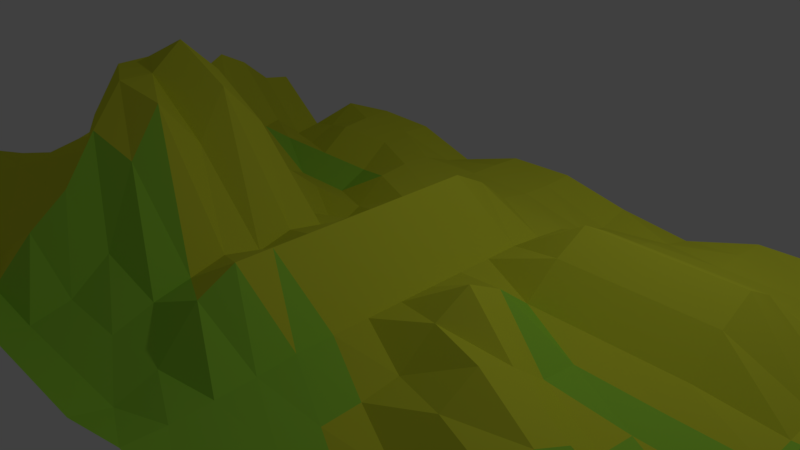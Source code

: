 # Source: polyTerrain.blend  (saved by Blender 2.79.0; exported with 4.5.12 LTS)
import bpy
from mathutils import Matrix  # noqa: F401  (used for matrix-valued properties, if any)

bpy.ops.wm.read_factory_settings(use_empty=True)
scene = bpy.context.scene
scene.name = 'Scene'

# ---- collections
col_collection_1 = bpy.data.collections.new('Collection 1'); scene.collection.children.link(col_collection_1)

# ---- materials (node trees are filled in below, after node groups)
mat_terrainmat1 = bpy.data.materials.new('terrainMat1')
mat_terrainmat1.alpha_threshold = 0.0
mat_terrainmat1.use_transparent_shadow = False
mat_terrainmat1.diffuse_color = (0.755, 0.8, 0.04545, 1.0)
mat_terrainmat1.roughness = 0.5
mat_terrainmat2 = bpy.data.materials.new('terrainMat2')
mat_terrainmat2.alpha_threshold = 0.0
mat_terrainmat2.use_transparent_shadow = False
mat_terrainmat2.diffuse_color = (0.3924, 0.8, 0.06092, 1.0)
mat_terrainmat2.roughness = 0.5

# ---- material node trees

# ---- world
world_world = bpy.data.worlds.new('World'); scene.world = world_world
world_world.color = (0.05088, 0.05088, 0.05088)
world_world.use_sun_shadow = False
world_world.sun_shadow_jitter_overblur = 0.0
world_world.cycles.sampling_method = 'MANUAL'

# ---- cameras
cam_camera = bpy.data.cameras.new('Camera')
cam_camera.clip_end = 100.0
cam_camera.lens = 35.0
cam_camera.sensor_width = 32.0
cam_camera.sensor_height = 18.0
cam_camera.ortho_scale = 7.314
cam_camera.dof.focus_distance = 0.0
cam_camera.dof.aperture_fstop = 128.0

# ---- lights
light_lamp = bpy.data.lights.new('Lamp', 'POINT')
light_lamp.transmission_factor = 0.0
light_lamp.cutoff_distance = 30.0
light_lamp.energy = 100.0
light_lamp.shadow_buffer_clip_start = 1.001
light_lamp.shadow_soft_size = 0.1
light_lamp.shadow_maximum_resolution = 0.006
light_lamp.use_absolute_resolution = True

# ---- meshes
me_plane = bpy.data.meshes.new('Plane')
me_plane.from_pydata([(-1.0, -1.0, 0.0), (1.008, -1.021, 0.1058), (-0.999, 0.9973, -0.007662), (1.0, 1.0, 0.0), (-0.9987, -0.003407, -0.009568), (0.0002493, -1.001, -0.001897), (1.012, -0.03238, -0.09094), (0.007756, 0.979, -0.05901), (0.0, 0.0, 0.01942), (-0.9987, -0.5034, -0.009568), (0.5078, -1.021, -0.05901), (1.0, 0.5, 0.0), (-0.499, 0.9973, -0.007596), (-0.9999, 0.4999, 0.1505), (-0.4923, -1.021, -0.0584), (1.012, -0.5324, -0.06568), (0.5078, 0.979, -0.05901), (0.0, 0.5, 0.004848), (0.0, -0.5, 0.01942), (-0.5541, 0.04228, 0.5363), (0.5, 0.0, 0.0), (0.5, -0.5, 0.01942), (-0.5455, -0.4644, 0.4064), (-0.4725, 0.4615, -0.1721), (0.5, 0.5, 0.004848), (-1.0, -0.75, 0.0), (0.7502, -1.001, -0.001897), (1.0, 0.75, 0.0), (-0.7459, 0.9929, -0.02712), (-1.0, 0.25, 0.0), (-0.2422, -1.021, -0.05901), (1.008, -0.271, -0.05901), (0.251, 0.9973, -0.007596), (0.007756, 0.729, -0.05901), (0.0, -0.25, 0.01942), (-0.752, 0.001527, 0.01097), (0.25, 0.0, 0.004848), (-0.988, -0.2824, -0.09094), (0.262, -1.032, -0.09094), (1.008, 0.229, -0.05901), (-0.249, 0.9973, -0.007596), (-0.9999, 0.7499, 0.1505), (-0.7487, -1.003, -0.009568), (1.012, -0.7824, 0.1491), (0.75, 1.0, 0.0), (0.0, 0.25, 0.01942), (0.0002493, -0.7507, -0.001897), (-0.2519, 0.001505, 0.03023), (0.75, -1.062e-05, 0.1508), (0.5, -0.25, 0.0), (0.5078, -0.771, -0.05414), (0.25, -0.5, 0.1509), (0.75, -0.5, 0.1508), (-0.5938, -0.1766, 0.5516), (-0.4942, -0.7657, 0.1068), (-0.7487, -0.5034, -0.009568), (-0.2519, -0.4985, 0.03009), (-0.4971, 0.7459, -0.01811), (-0.4972, 0.246, 0.006737), (-0.7471, 0.4959, -0.01811), (-0.25, 0.5, 0.004848), (0.5078, 0.729, -0.05901), (0.5, 0.25, 0.004848), (0.25, 0.5, 0.1509), (0.762, 0.4676, 0.1415), (0.7578, 0.229, 0.09184), (0.25, 0.25, 0.1509), (0.25, 0.75, 0.0), (-0.2477, 0.2468, 0.005257), (-0.75, 0.25, 0.0), (-0.7225, 0.7115, -0.1721), (-0.2422, -0.771, -0.05901), (-0.738, -0.7824, -0.09094), (-0.7578, -0.2439, 0.04403), (0.75, -0.75, 0.1558), (0.2513, -0.7534, -0.004712), (0.25, -0.25, 0.1509), (0.751, -0.2527, -0.007596), (-0.2519, -0.2485, 0.03023), (-0.25, 0.75, 0.0), (0.7501, 0.7498, 0.02391), (-1.0, -0.875, 0.0), (0.8752, -1.001, 0.02487), (1.0, 0.875, 0.0), (-0.8442, 0.9412, -0.2091), (-1.0, 0.125, 0.0), (-0.1172, -1.021, -0.05901), (1.012, -0.1574, -0.09094), (0.137, 0.9676, -0.09094), (0.01195, 0.8426, -0.09094), (0.0, -0.125, 0.01942), (-0.875, 0.0, 0.0), (0.125, 0.0, 0.1509), (-0.9922, -0.396, -0.05901), (0.3827, -1.021, -0.0584), (1.001, 0.3716, -0.009568), (-0.363, 0.9676, -0.09094), (-1.0, 0.625, 0.2323), (-0.6237, -1.003, -0.00956), (1.008, -0.646, 0.08115), (0.6252, 0.9993, -0.001897), (0.0, 0.375, 0.01942), (0.0, -0.625, 0.004848), (-0.4356, 0.04742, 0.3602), (0.625, 0.0, 0.004848), (0.5, -0.125, 0.0), (0.5012, -0.6284, 0.009981), (0.125, -0.5, 0.004848), (0.625, -0.5, 0.004848), (-0.5938, -0.05165, 0.678), (-0.5005, -0.6247, 0.2351), (-0.875, -0.5, 0.0), (-0.4358, -0.4524, 0.3467), (-0.4998, 0.8743, -0.001897), (-0.4821, 0.35, -0.1117), (-0.8572, 0.4751, -0.1064), (-0.3721, 0.4959, -0.01811), (0.512, 0.8426, -0.09094), (0.5, 0.375, 0.01942), (0.125, 0.5, 0.1509), (0.625, 0.4999, 0.01921), (-1.0, -0.625, 0.0), (0.6328, -1.021, -0.05901), (1.0, 0.625, 0.0), (-0.625, 1.0, 0.0), (-1.0, 0.375, 0.02446), (-0.3672, -1.021, -0.05901), (1.008, -0.396, -0.05901), (0.3752, 0.9993, -0.001897), (0.001258, 0.6216, -0.009568), (0.0, -0.375, 0.01942), (-0.6856, 0.04742, 0.3602), (0.375, 0.0, 0.0), (-0.9922, -0.146, -0.05901), (0.126, -1.003, -0.007596), (1.012, 0.09262, -0.09094), (-0.1248, 0.9993, -0.001897), (-0.999, 0.8732, 0.01763), (-0.875, -1.0, 0.0), (1.012, -0.9074, 0.1491), (0.875, 1.0, 0.0), (0.0, 0.125, 0.01942), (0.0009984, -0.8777, -0.007596), (-0.125, 0.0, 0.2325), (0.8828, -0.021, -0.05414), (0.5, -0.375, 0.004848), (0.512, -0.9074, -0.09094), (0.375, -0.5, 0.2325), (0.8828, -0.521, -0.01737), (-0.5938, -0.3016, 0.5516), (-0.488, -0.9074, -0.06648), (-0.6326, -0.4965, 0.04525), (-0.125, -0.5, 0.2325), (-0.4821, 0.6, -0.1117), (-0.5099, 0.1327, 0.2063), (-0.5975, 0.4615, -0.1721), (-0.125, 0.5, 0.1509), (0.5013, 0.6216, -0.009568), (0.5, 0.125, 0.0), (0.375, 0.5, 0.1509), (0.8762, 0.4966, 0.009924), (0.762, 0.3426, 0.05991), (0.751, 0.1224, 0.2251), (0.625, 0.25, 0.004787), (0.887, 0.2176, -0.08609), (0.25, 0.375, 0.2325), (0.25, 0.125, 0.02446), (0.125, 0.25, 0.1509), (0.375, 0.25, 0.1509), (0.2502, 0.8743, -0.001897), (0.25, 0.625, 0.02446), (0.1263, 0.7466, -0.009568), (0.3752, 0.7493, -0.001897), (-0.2494, 0.3742, 0.01593), (-0.2494, 0.1242, 0.01593), (-0.3475, 0.2115, -0.1721), (-0.125, 0.25, 0.2325), (-0.7494, 0.3742, -0.00359), (-0.75, 0.125, 0.0), (-0.875, 0.25, 0.0), (-0.6221, 0.2459, -0.01811), (-0.7318, 0.8492, -0.1141), (-0.7321, 0.6, -0.1117), (-0.8548, 0.7201, -0.1232), (-0.6221, 0.7459, -0.01811), (-0.2487, -0.6284, -0.004712), (-0.238, -0.9074, -0.09094), (-0.3672, -0.771, -0.05414), (-0.1173, -0.7708, -0.03394), (-0.7422, -0.646, -0.05901), (-0.7422, -0.896, -0.05901), (-0.874, -0.7527, -0.007596), (-0.613, -0.7824, -0.08609), (-0.7578, -0.1189, 0.04399), (-0.752, -0.3735, 0.01099), (-0.874, -0.2527, -0.007596), (-0.7188, -0.1766, 0.5271), (0.75, -0.625, 0.2325), (0.751, -0.8776, 0.02189), (0.6328, -0.771, -0.05414), (0.876, -0.7527, 0.2373), (0.25, -0.625, 0.02446), (0.2578, -0.896, -0.05901), (0.125, -0.75, 0.0), (0.3808, -0.7657, 0.1068), (0.25, -0.125, 0.02446), (0.25, -0.375, 0.2325), (0.125, -0.25, 0.1509), (0.375, -0.25, 0.02446), (0.751, -0.1276, 0.01704), (0.751, -0.3776, 0.01704), (0.625, -0.25, 0.0), (0.887, -0.2824, -0.09094), (-0.2578, -0.1189, 0.06307), (-0.2577, -0.369, 0.06278), (-0.4359, -0.2024, 0.342), (-0.125, -0.25, 0.2325), (-0.2498, 0.8743, -0.001897), (-0.25, 0.625, 0.0), (-0.3737, 0.7466, -0.009568), (-0.1248, 0.7493, -0.001897), (0.75, 0.875, 0.0), (0.7569, 0.6063, 0.09844), (0.6252, 0.7493, -0.001897), (0.875, 0.75, 0.0), (0.875, 0.625, 0.004848), (0.625, 0.625, 0.004848), (0.626, 0.8723, -0.007596), (-0.125, 0.625, 0.02446), (-0.3744, 0.6242, -0.00359), (-0.3672, 0.854, -0.05901), (-0.125, -0.375, 0.2325), (-0.4688, -0.3016, 0.5271), (-0.4688, -0.05165, 0.5319), (0.887, -0.4074, -0.09094), (0.625, -0.375, 0.0), (0.625, -0.125, 0.0), (0.375, -0.375, 0.1509), (0.125, -0.375, 0.02446), (0.125, -0.125, 0.2325), (0.387, -0.9074, -0.06648), (0.1252, -0.8757, -0.001897), (0.125, -0.625, 0.0), (0.876, -0.8777, 0.1481), (0.637, -0.9074, -0.09094), (0.6262, -0.6284, 0.009981), (-0.6859, -0.3274, 0.342), (-0.8748, -0.3757, -0.001897), (-0.8748, -0.1257, -0.001897), (-0.6172, -0.896, -0.05899), (-0.8748, -0.8757, -0.001897), (-0.8748, -0.6257, -0.001897), (-0.113, -0.9074, -0.09094), (-0.363, -0.9074, -0.09094), (-0.3826, -0.6214, 0.05988), (-0.6071, 0.6, -0.1117), (-0.8475, 0.5865, -0.1527), (-0.8397, 0.8155, -0.2312), (-0.6349, 0.1327, 0.06031), (-0.875, 0.125, 0.0), (-0.8721, 0.371, -0.01787), (-0.125, 0.125, 0.2325), (-0.3674, 0.1083, -0.04892), (-0.3571, 0.35, -0.1117), (0.375, 0.625, 0.02446), (0.125, 0.625, 0.02446), (0.1328, 0.854, -0.05901), (0.375, 0.125, 0.02446), (0.125, 0.125, 0.02446), (0.125, 0.375, 0.2325), (0.8827, 0.1041, -0.03937), (0.625, 0.125, 0.01942), (0.6253, 0.3741, 0.002317), (0.8828, 0.354, -0.05416), (0.375, 0.375, 0.2325), (0.376, 0.8723, -0.007596), (-0.125, 0.375, 0.2325), (-0.6071, 0.35, -0.1117), (-0.6244, 0.8742, -0.00359), (-0.1246, -0.6262, 0.1475), (-0.6173, -0.6459, -0.03937), (-0.7188, -0.05165, 0.5319), (0.8762, -0.6284, 0.166), (0.3751, -0.6252, 0.2319), (0.375, -0.125, 0.0), (0.887, -0.1574, -0.09094), (-0.125, -0.125, 0.2325), (-0.124, 0.8723, -0.007596), (0.875, 0.875, 0.0), (0.6864, -0.8655, -0.03725)], [], [(83, 140, 288), (89, 136, 287), (90, 143, 286), (87, 144, 285), (105, 132, 284), (106, 147, 283), (99, 148, 282), (109, 131, 281), (110, 151, 280), (102, 152, 279), (113, 124, 278), (114, 155, 277), (101, 156, 276), (117, 128, 275), (118, 159, 274), (95, 160, 273), (161, 120, 272), (162, 163, 271), (135, 164, 270), (165, 119, 269), (166, 167, 268), (158, 168, 267), (169, 88, 266), (170, 171, 265), (157, 172, 264), (173, 116, 263), (174, 175, 262), (141, 176, 261), (177, 115, 260), (178, 179, 259), (154, 180, 258), (181, 84, 257), (182, 183, 256), (153, 184, 255), (185, 112, 254), (186, 187, 253), (142, 188, 252), (189, 111, 251), (190, 191, 250), (150, 192, 249), (193, 91, 248), (194, 195, 247), (149, 196, 246), (197, 108, 245), (198, 199, 244), (139, 200, 243), (201, 107, 242), (202, 203, 241), (146, 204, 240), (205, 92, 239), (206, 207, 238), (145, 208, 237), (209, 104, 236), (210, 211, 235), (127, 212, 234), (213, 103, 233), (214, 215, 232), (130, 216, 231), (217, 96, 230), (218, 219, 229), (129, 220, 228), (221, 100, 227), (222, 223, 226), (123, 224, 225), (225, 80, 222), (160, 222, 64), (11, 225, 160), (226, 61, 157), (120, 157, 24), (64, 226, 120), (227, 16, 117), (223, 117, 61), (80, 227, 223), (228, 79, 218), (156, 218, 60), (17, 228, 156), (229, 57, 153), (116, 153, 23), (60, 229, 116), (230, 12, 113), (219, 113, 57), (79, 230, 219), (231, 78, 214), (152, 214, 56), (18, 231, 152), (232, 53, 149), (112, 149, 22), (56, 232, 112), (233, 19, 109), (215, 109, 53), (78, 233, 215), (234, 77, 210), (148, 210, 52), (15, 234, 148), (235, 49, 145), (108, 145, 21), (52, 235, 108), (236, 20, 105), (211, 105, 49), (77, 236, 211), (237, 76, 206), (147, 206, 51), (21, 237, 147), (238, 34, 130), (107, 130, 18), (51, 238, 107), (239, 8, 90), (207, 90, 34), (76, 239, 207), (240, 75, 202), (94, 202, 38), (10, 240, 94), (241, 46, 142), (134, 142, 5), (38, 241, 134), (242, 18, 102), (203, 102, 46), (75, 242, 203), (243, 74, 198), (82, 198, 26), (1, 243, 82), (244, 50, 146), (122, 146, 10), (26, 244, 122), (245, 21, 106), (199, 106, 50), (74, 245, 199), (246, 73, 194), (151, 194, 55), (22, 246, 151), (247, 37, 93), (111, 93, 9), (55, 247, 111), (248, 4, 133), (195, 133, 37), (73, 248, 195), (249, 72, 190), (98, 190, 42), (14, 249, 98), (250, 25, 81), (138, 81, 0), (42, 250, 138), (251, 9, 121), (191, 121, 25), (72, 251, 191), (252, 71, 186), (86, 186, 30), (5, 252, 86), (253, 54, 150), (126, 150, 14), (30, 253, 126), (254, 22, 110), (187, 110, 54), (71, 254, 187), (255, 70, 182), (155, 182, 59), (23, 255, 155), (256, 41, 97), (115, 97, 13), (59, 256, 115), (257, 2, 137), (183, 137, 41), (70, 257, 183), (258, 69, 178), (131, 178, 35), (19, 258, 131), (259, 29, 85), (91, 85, 4), (35, 259, 91), (260, 13, 125), (179, 125, 29), (69, 260, 179), (261, 68, 174), (143, 174, 47), (8, 261, 143), (262, 58, 154), (103, 154, 19), (47, 262, 103), (263, 23, 114), (175, 114, 58), (68, 263, 175), (264, 67, 170), (159, 170, 63), (24, 264, 159), (265, 33, 129), (119, 129, 17), (63, 265, 119), (266, 7, 89), (171, 89, 33), (67, 266, 171), (267, 66, 166), (132, 166, 36), (20, 267, 132), (268, 45, 141), (92, 141, 8), (36, 268, 92), (269, 17, 101), (167, 101, 45), (66, 269, 167), (270, 65, 162), (144, 162, 48), (6, 270, 144), (271, 62, 158), (104, 158, 20), (48, 271, 104), (272, 24, 118), (163, 118, 62), (65, 272, 163), (273, 64, 161), (164, 161, 65), (39, 273, 164), (274, 63, 165), (168, 165, 66), (62, 274, 168), (275, 32, 169), (172, 169, 67), (61, 275, 172), (276, 60, 173), (176, 173, 68), (45, 276, 176), (277, 59, 177), (180, 177, 69), (58, 277, 180), (278, 28, 181), (184, 181, 70), (57, 278, 184), (279, 56, 185), (188, 185, 71), (46, 279, 188), (280, 55, 189), (192, 189, 72), (54, 280, 192), (281, 35, 193), (196, 193, 73), (53, 281, 196), (282, 52, 197), (200, 197, 74), (43, 282, 200), (283, 51, 201), (204, 201, 75), (50, 283, 204), (284, 36, 205), (208, 205, 76), (49, 284, 208), (285, 48, 209), (212, 209, 77), (31, 285, 212), (286, 47, 213), (216, 213, 78), (34, 286, 216), (287, 40, 217), (220, 217, 79), (33, 287, 220), (288, 44, 221), (224, 221, 80), (27, 288, 224), (83, 3, 140), (89, 7, 136), (90, 8, 143), (87, 6, 144), (105, 20, 132), (106, 21, 147), (99, 15, 148), (109, 19, 131), (110, 22, 151), (102, 18, 152), (113, 12, 124), (114, 23, 155), (101, 17, 156), (117, 16, 128), (118, 24, 159), (95, 11, 160), (161, 64, 120), (162, 65, 163), (135, 39, 164), (165, 63, 119), (166, 66, 167), (158, 62, 168), (169, 32, 88), (170, 67, 171), (157, 61, 172), (173, 60, 116), (174, 68, 175), (141, 45, 176), (177, 59, 115), (178, 69, 179), (154, 58, 180), (181, 28, 84), (182, 70, 183), (153, 57, 184), (185, 56, 112), (186, 71, 187), (142, 46, 188), (189, 55, 111), (190, 72, 191), (150, 54, 192), (193, 35, 91), (194, 73, 195), (149, 53, 196), (197, 52, 108), (198, 74, 199), (139, 43, 200), (201, 51, 107), (202, 75, 203), (146, 50, 204), (205, 36, 92), (206, 76, 207), (145, 49, 208), (209, 48, 104), (210, 77, 211), (127, 31, 212), (213, 47, 103), (214, 78, 215), (130, 34, 216), (217, 40, 96), (218, 79, 219), (129, 33, 220), (221, 44, 100), (222, 80, 223), (123, 27, 224), (225, 224, 80), (160, 225, 222), (11, 123, 225), (226, 223, 61), (120, 226, 157), (64, 222, 226), (227, 100, 16), (223, 227, 117), (80, 221, 227), (228, 220, 79), (156, 228, 218), (17, 129, 228), (229, 219, 57), (116, 229, 153), (60, 218, 229), (230, 96, 12), (219, 230, 113), (79, 217, 230), (231, 216, 78), (152, 231, 214), (18, 130, 231), (232, 215, 53), (112, 232, 149), (56, 214, 232), (233, 103, 19), (215, 233, 109), (78, 213, 233), (234, 212, 77), (148, 234, 210), (15, 127, 234), (235, 211, 49), (108, 235, 145), (52, 210, 235), (236, 104, 20), (211, 236, 105), (77, 209, 236), (237, 208, 76), (147, 237, 206), (21, 145, 237), (238, 207, 34), (107, 238, 130), (51, 206, 238), (239, 92, 8), (207, 239, 90), (76, 205, 239), (240, 204, 75), (94, 240, 202), (10, 146, 240), (241, 203, 46), (134, 241, 142), (38, 202, 241), (242, 107, 18), (203, 242, 102), (75, 201, 242), (243, 200, 74), (82, 243, 198), (1, 139, 243), (244, 199, 50), (122, 244, 146), (26, 198, 244), (245, 108, 21), (199, 245, 106), (74, 197, 245), (246, 196, 73), (151, 246, 194), (22, 149, 246), (247, 195, 37), (111, 247, 93), (55, 194, 247), (248, 91, 4), (195, 248, 133), (73, 193, 248), (249, 192, 72), (98, 249, 190), (14, 150, 249), (250, 191, 25), (138, 250, 81), (42, 190, 250), (251, 111, 9), (191, 251, 121), (72, 189, 251), (252, 188, 71), (86, 252, 186), (5, 142, 252), (253, 187, 54), (126, 253, 150), (30, 186, 253), (254, 112, 22), (187, 254, 110), (71, 185, 254), (255, 184, 70), (155, 255, 182), (23, 153, 255), (256, 183, 41), (115, 256, 97), (59, 182, 256), (257, 84, 2), (183, 257, 137), (70, 181, 257), (258, 180, 69), (131, 258, 178), (19, 154, 258), (259, 179, 29), (91, 259, 85), (35, 178, 259), (260, 115, 13), (179, 260, 125), (69, 177, 260), (261, 176, 68), (143, 261, 174), (8, 141, 261), (262, 175, 58), (103, 262, 154), (47, 174, 262), (263, 116, 23), (175, 263, 114), (68, 173, 263), (264, 172, 67), (159, 264, 170), (24, 157, 264), (265, 171, 33), (119, 265, 129), (63, 170, 265), (266, 88, 7), (171, 266, 89), (67, 169, 266), (267, 168, 66), (132, 267, 166), (20, 158, 267), (268, 167, 45), (92, 268, 141), (36, 166, 268), (269, 119, 17), (167, 269, 101), (66, 165, 269), (270, 164, 65), (144, 270, 162), (6, 135, 270), (271, 163, 62), (104, 271, 158), (48, 162, 271), (272, 120, 24), (163, 272, 118), (65, 161, 272), (273, 160, 64), (164, 273, 161), (39, 95, 273), (274, 159, 63), (168, 274, 165), (62, 118, 274), (275, 128, 32), (172, 275, 169), (61, 117, 275), (276, 156, 60), (176, 276, 173), (45, 101, 276), (277, 155, 59), (180, 277, 177), (58, 114, 277), (278, 124, 28), (184, 278, 181), (57, 113, 278), (279, 152, 56), (188, 279, 185), (46, 102, 279), (280, 151, 55), (192, 280, 189), (54, 110, 280), (281, 131, 35), (196, 281, 193), (53, 109, 281), (282, 148, 52), (200, 282, 197), (43, 99, 282), (283, 147, 51), (204, 283, 201), (50, 106, 283), (284, 132, 36), (208, 284, 205), (49, 105, 284), (285, 144, 48), (212, 285, 209), (31, 87, 285), (286, 143, 47), (216, 286, 213), (34, 90, 286), (287, 136, 40), (220, 287, 217), (33, 89, 287), (288, 140, 44), (224, 288, 221), (27, 83, 288)])
me_plane.polygons.foreach_set('material_index', [0, 0, 0, 0, 1, 1, 0, 0, 0, 1, 0, 0, 0, 0, 0, 0, 0, 0, 0, 0, 0, 0, 0, 0, 0, 0, 0, 0, 0, 0, 0, 0, 0, 0, 1, 1, 1, 0, 0, 0, 0, 0, 0, 1, 1, 1, 0, 1, 1, 0, 0, 0, 0, 0, 0, 0, 0, 0, 0, 0, 0, 0, 0, 0, 0, 0, 0, 0, 0, 0, 0, 0, 0, 0, 0, 0, 0, 1, 0, 0, 0, 0, 0, 0, 0, 0, 0, 1, 0, 0, 0, 0, 0, 0, 1, 1, 0, 1, 1, 0, 0, 0, 1, 0, 1, 0, 0, 0, 0, 0, 0, 0, 1, 1, 1, 1, 1, 1, 1, 1, 1, 1, 1, 1, 1, 1, 1, 0, 0, 0, 0, 0, 0, 0, 0, 0, 0, 0, 0, 0, 0, 0, 0, 0, 0, 1, 1, 1, 1, 0, 1, 1, 1, 1, 0, 1, 1, 0, 0, 0, 0, 0, 0, 0, 0, 0, 0, 0, 0, 0, 0, 0, 0, 0, 0, 0, 0, 0, 0, 0, 0, 0, 0, 0, 0, 0, 0, 0, 0, 0, 0, 0, 0, 0, 0, 1, 0, 0, 0, 0, 0, 0, 0, 1, 0, 0, 0, 0, 0, 0, 0, 0, 0, 0, 0, 0, 0, 0, 0, 0, 0, 0, 0, 0, 0, 0, 1, 1, 1, 0, 0, 0, 0, 0, 0, 0, 1, 1, 0, 0, 1, 1, 0, 1, 0, 0, 0, 0, 0, 0, 0, 0, 0, 0, 0, 0, 0, 0, 0, 0, 1, 1, 0, 0, 0, 1, 0, 0, 0, 0, 0, 0, 0, 0, 0, 0, 0, 0, 0, 0, 0, 0, 0, 0, 0, 0, 0, 0, 0, 0, 1, 1, 1, 0, 0, 0, 0, 0, 0, 0, 1, 1, 0, 1, 1, 1, 0, 1, 0, 1, 0, 0, 0, 0, 0, 0, 0, 0, 0, 0, 0, 0, 0, 0, 0, 0, 0, 0, 0, 0, 0, 0, 0, 0, 0, 0, 0, 0, 0, 0, 1, 0, 0, 0, 0, 0, 0, 0, 0, 0, 1, 1, 0, 1, 1, 0, 0, 0, 1, 0, 0, 0, 0, 0, 0, 0, 0, 1, 1, 1, 1, 1, 1, 0, 1, 1, 1, 1, 1, 1, 1, 1, 1, 0, 0, 0, 0, 0, 0, 0, 0, 0, 0, 0, 0, 0, 0, 0, 0, 0, 0, 1, 1, 1, 1, 1, 1, 1, 1, 1, 0, 1, 1, 0, 0, 0, 0, 0, 0, 0, 0, 0, 0, 0, 0, 0, 0, 0, 0, 0, 0, 0, 0, 0, 0, 0, 0, 0, 0, 0, 0, 0, 0, 0, 0, 0, 0, 0, 0, 0, 0, 0, 0, 0, 0, 0, 0, 0, 0, 1, 0, 0, 0, 0, 0, 0, 0, 0, 0, 0, 0, 0, 0, 0, 0, 0, 0, 0, 0, 0, 0, 0, 0, 1, 1, 0, 0, 0, 0, 0, 0, 0, 1, 1, 0, 0, 1, 1, 0, 0, 0, 0, 0, 0, 0, 0, 0, 0, 0, 0, 0, 0])
me_plane.materials.append(mat_terrainmat1)
me_plane.materials.append(mat_terrainmat2)
me_plane.use_remesh_preserve_volume = False
me_plane.use_remesh_preserve_attributes = False
me_plane.use_mirror_vertex_groups = False
me_plane.update()

# ---- objects
ob_plane = bpy.data.objects.new('Plane', me_plane)
ob_lamp = bpy.data.objects.new('Lamp', light_lamp)
ob_camera = bpy.data.objects.new('Camera', cam_camera)

# ---- transforms, parenting, visibility, modifiers, constraints
ob_plane.location = (2.005, -0.891, 0.6759)
ob_plane.scale = (7.236, 3.514, 2.762)
ob_plane.lineart.crease_threshold = 0.0
ob_lamp.location = (4.076, 1.005, 5.904)
ob_lamp.rotation_euler = (0.6503, 0.05522, 1.866)
ob_lamp.lock_rotations_4d = False
ob_lamp.empty_display_type = 'ARROWS'
ob_lamp.color = (0.0, 0.0, 0.0, 0.0)
ob_lamp.lineart.crease_threshold = 0.0
ob_camera.location = (7.481, -6.508, 5.344)
ob_camera.rotation_euler = (1.109, 0.0, 0.8149)
ob_camera.lock_rotations_4d = False
ob_camera.empty_display_type = 'ARROWS'
ob_camera.color = (0.0, 0.0, 0.0, 0.0)
ob_camera.display_type = 'WIRE'
ob_camera.lineart.crease_threshold = 0.0

# ---- collection membership
col_collection_1.objects.link(ob_plane)
col_collection_1.objects.link(ob_lamp)
col_collection_1.objects.link(ob_camera)

# ---- scene / render settings (as saved in the file)
scene.camera = ob_camera
scene.frame_start = 1; scene.frame_end = 250; scene.frame_set(1)
scene.render.engine = 'BLENDER_EEVEE_NEXT'
scene.render.resolution_percentage = 50
scene.render.dither_intensity = 0.0
scene.cycles.use_denoising = False
scene.cycles.samples = 128
scene.cycles.sampling_pattern = 'TABULATED_SOBOL'
scene.cycles.use_adaptive_sampling = False
scene.cycles.use_light_tree = False
scene.cycles.blur_glossy = 0.0
scene.cycles.sample_clamp_indirect = 0.0
scene.view_settings.view_transform = 'Standard'
bpy.context.view_layer.update()
